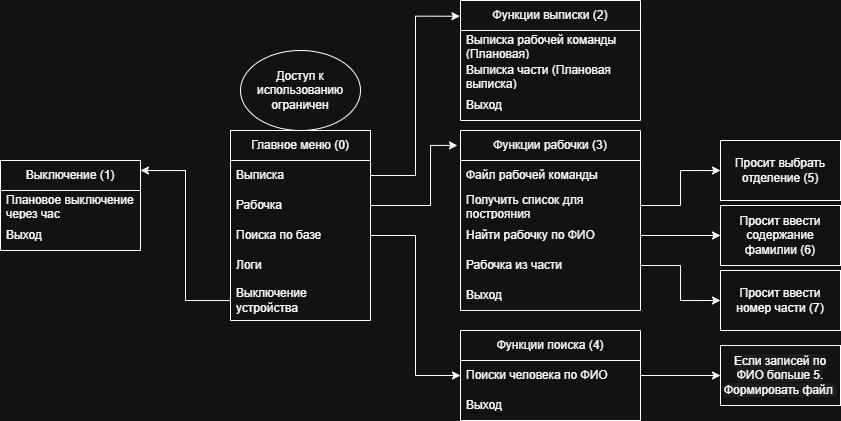

The diagram above was exported from draw.io. Its source (the exported page's mxGraphModel, read from the mxfile embedded in the PNG):
<mxGraphModel dx="1883" dy="629" grid="1" gridSize="10" guides="1" tooltips="1" connect="1" arrows="1" fold="1" page="1" pageScale="1" pageWidth="827" pageHeight="1169" math="0" shadow="0">
  <root>
    <mxCell id="0" />
    <mxCell id="1" parent="0" />
    <mxCell id="axfTV5EEDxLf-OMiJ9Dm-1" value="Главное меню (0)" style="swimlane;fontStyle=0;childLayout=stackLayout;horizontal=1;startSize=30;horizontalStack=0;resizeParent=1;resizeParentMax=0;resizeLast=0;collapsible=1;marginBottom=0;whiteSpace=wrap;html=1;" parent="1" vertex="1">
      <mxGeometry x="170" y="130" width="140" height="190" as="geometry" />
    </mxCell>
    <mxCell id="axfTV5EEDxLf-OMiJ9Dm-2" value="Выписка" style="text;strokeColor=none;fillColor=none;align=left;verticalAlign=middle;spacingLeft=4;spacingRight=4;overflow=hidden;points=[[0,0.5],[1,0.5]];portConstraint=eastwest;rotatable=0;whiteSpace=wrap;html=1;" parent="axfTV5EEDxLf-OMiJ9Dm-1" vertex="1">
      <mxGeometry y="30" width="140" height="30" as="geometry" />
    </mxCell>
    <mxCell id="axfTV5EEDxLf-OMiJ9Dm-3" value="Рабочка" style="text;strokeColor=none;fillColor=none;align=left;verticalAlign=middle;spacingLeft=4;spacingRight=4;overflow=hidden;points=[[0,0.5],[1,0.5]];portConstraint=eastwest;rotatable=0;whiteSpace=wrap;html=1;" parent="axfTV5EEDxLf-OMiJ9Dm-1" vertex="1">
      <mxGeometry y="60" width="140" height="30" as="geometry" />
    </mxCell>
    <mxCell id="axfTV5EEDxLf-OMiJ9Dm-4" value="Поиска по базе" style="text;strokeColor=none;fillColor=none;align=left;verticalAlign=middle;spacingLeft=4;spacingRight=4;overflow=hidden;points=[[0,0.5],[1,0.5]];portConstraint=eastwest;rotatable=0;whiteSpace=wrap;html=1;" parent="axfTV5EEDxLf-OMiJ9Dm-1" vertex="1">
      <mxGeometry y="90" width="140" height="30" as="geometry" />
    </mxCell>
    <mxCell id="axfTV5EEDxLf-OMiJ9Dm-25" value="Логи" style="text;strokeColor=none;fillColor=none;align=left;verticalAlign=middle;spacingLeft=4;spacingRight=4;overflow=hidden;points=[[0,0.5],[1,0.5]];portConstraint=eastwest;rotatable=0;whiteSpace=wrap;html=1;" parent="axfTV5EEDxLf-OMiJ9Dm-1" vertex="1">
      <mxGeometry y="120" width="140" height="30" as="geometry" />
    </mxCell>
    <mxCell id="axfTV5EEDxLf-OMiJ9Dm-26" value="Выключение устройства" style="text;strokeColor=none;fillColor=none;align=left;verticalAlign=middle;spacingLeft=4;spacingRight=4;overflow=hidden;points=[[0,0.5],[1,0.5]];portConstraint=eastwest;rotatable=0;whiteSpace=wrap;html=1;" parent="axfTV5EEDxLf-OMiJ9Dm-1" vertex="1">
      <mxGeometry y="150" width="140" height="40" as="geometry" />
    </mxCell>
    <mxCell id="axfTV5EEDxLf-OMiJ9Dm-6" value="Функции выписки (2)" style="swimlane;fontStyle=0;childLayout=stackLayout;horizontal=1;startSize=30;horizontalStack=0;resizeParent=1;resizeParentMax=0;resizeLast=0;collapsible=1;marginBottom=0;whiteSpace=wrap;html=1;" parent="1" vertex="1">
      <mxGeometry x="400" width="180" height="120" as="geometry" />
    </mxCell>
    <mxCell id="axfTV5EEDxLf-OMiJ9Dm-7" value="Выписка рабочей команды (Плановая)" style="text;strokeColor=none;fillColor=none;align=left;verticalAlign=middle;spacingLeft=4;spacingRight=4;overflow=hidden;points=[[0,0.5],[1,0.5]];portConstraint=eastwest;rotatable=0;whiteSpace=wrap;html=1;" parent="axfTV5EEDxLf-OMiJ9Dm-6" vertex="1">
      <mxGeometry y="30" width="180" height="30" as="geometry" />
    </mxCell>
    <mxCell id="axfTV5EEDxLf-OMiJ9Dm-10" value="Выписка части (Плановая выписка)" style="text;strokeColor=none;fillColor=none;align=left;verticalAlign=middle;spacingLeft=4;spacingRight=4;overflow=hidden;points=[[0,0.5],[1,0.5]];portConstraint=eastwest;rotatable=0;whiteSpace=wrap;html=1;" parent="axfTV5EEDxLf-OMiJ9Dm-6" vertex="1">
      <mxGeometry y="60" width="180" height="30" as="geometry" />
    </mxCell>
    <mxCell id="axfTV5EEDxLf-OMiJ9Dm-11" value="Выход" style="text;strokeColor=none;fillColor=none;align=left;verticalAlign=middle;spacingLeft=4;spacingRight=4;overflow=hidden;points=[[0,0.5],[1,0.5]];portConstraint=eastwest;rotatable=0;whiteSpace=wrap;html=1;" parent="axfTV5EEDxLf-OMiJ9Dm-6" vertex="1">
      <mxGeometry y="90" width="180" height="30" as="geometry" />
    </mxCell>
    <mxCell id="axfTV5EEDxLf-OMiJ9Dm-13" value="Функции рабочки (3)" style="swimlane;fontStyle=0;childLayout=stackLayout;horizontal=1;startSize=30;horizontalStack=0;resizeParent=1;resizeParentMax=0;resizeLast=0;collapsible=1;marginBottom=0;whiteSpace=wrap;html=1;" parent="1" vertex="1">
      <mxGeometry x="400" y="130" width="180" height="180" as="geometry" />
    </mxCell>
    <mxCell id="axfTV5EEDxLf-OMiJ9Dm-14" value="Файл рабочей команды" style="text;strokeColor=none;fillColor=none;align=left;verticalAlign=middle;spacingLeft=4;spacingRight=4;overflow=hidden;points=[[0,0.5],[1,0.5]];portConstraint=eastwest;rotatable=0;whiteSpace=wrap;html=1;" parent="axfTV5EEDxLf-OMiJ9Dm-13" vertex="1">
      <mxGeometry y="30" width="180" height="30" as="geometry" />
    </mxCell>
    <mxCell id="axfTV5EEDxLf-OMiJ9Dm-15" value="Получить список для построяния" style="text;strokeColor=none;fillColor=none;align=left;verticalAlign=middle;spacingLeft=4;spacingRight=4;overflow=hidden;points=[[0,0.5],[1,0.5]];portConstraint=eastwest;rotatable=0;whiteSpace=wrap;html=1;" parent="axfTV5EEDxLf-OMiJ9Dm-13" vertex="1">
      <mxGeometry y="60" width="180" height="30" as="geometry" />
    </mxCell>
    <mxCell id="axfTV5EEDxLf-OMiJ9Dm-17" value="Найти рабочку по ФИО" style="text;strokeColor=none;fillColor=none;align=left;verticalAlign=middle;spacingLeft=4;spacingRight=4;overflow=hidden;points=[[0,0.5],[1,0.5]];portConstraint=eastwest;rotatable=0;whiteSpace=wrap;html=1;" parent="axfTV5EEDxLf-OMiJ9Dm-13" vertex="1">
      <mxGeometry y="90" width="180" height="30" as="geometry" />
    </mxCell>
    <mxCell id="axfTV5EEDxLf-OMiJ9Dm-18" value="Рабочка из части" style="text;strokeColor=none;fillColor=none;align=left;verticalAlign=middle;spacingLeft=4;spacingRight=4;overflow=hidden;points=[[0,0.5],[1,0.5]];portConstraint=eastwest;rotatable=0;whiteSpace=wrap;html=1;" parent="axfTV5EEDxLf-OMiJ9Dm-13" vertex="1">
      <mxGeometry y="120" width="180" height="30" as="geometry" />
    </mxCell>
    <mxCell id="axfTV5EEDxLf-OMiJ9Dm-19" value="Выход" style="text;strokeColor=none;fillColor=none;align=left;verticalAlign=middle;spacingLeft=4;spacingRight=4;overflow=hidden;points=[[0,0.5],[1,0.5]];portConstraint=eastwest;rotatable=0;whiteSpace=wrap;html=1;" parent="axfTV5EEDxLf-OMiJ9Dm-13" vertex="1">
      <mxGeometry y="150" width="180" height="30" as="geometry" />
    </mxCell>
    <mxCell id="axfTV5EEDxLf-OMiJ9Dm-20" value="Функции поиска (4)" style="swimlane;fontStyle=0;childLayout=stackLayout;horizontal=1;startSize=30;horizontalStack=0;resizeParent=1;resizeParentMax=0;resizeLast=0;collapsible=1;marginBottom=0;whiteSpace=wrap;html=1;" parent="1" vertex="1">
      <mxGeometry x="400" y="330" width="180" height="90" as="geometry" />
    </mxCell>
    <mxCell id="axfTV5EEDxLf-OMiJ9Dm-21" value="Поиски человека по ФИО&amp;nbsp;" style="text;strokeColor=none;fillColor=none;align=left;verticalAlign=middle;spacingLeft=4;spacingRight=4;overflow=hidden;points=[[0,0.5],[1,0.5]];portConstraint=eastwest;rotatable=0;whiteSpace=wrap;html=1;" parent="axfTV5EEDxLf-OMiJ9Dm-20" vertex="1">
      <mxGeometry y="30" width="180" height="30" as="geometry" />
    </mxCell>
    <mxCell id="axfTV5EEDxLf-OMiJ9Dm-23" value="Выход" style="text;strokeColor=none;fillColor=none;align=left;verticalAlign=middle;spacingLeft=4;spacingRight=4;overflow=hidden;points=[[0,0.5],[1,0.5]];portConstraint=eastwest;rotatable=0;whiteSpace=wrap;html=1;" parent="axfTV5EEDxLf-OMiJ9Dm-20" vertex="1">
      <mxGeometry y="60" width="180" height="30" as="geometry" />
    </mxCell>
    <mxCell id="axfTV5EEDxLf-OMiJ9Dm-27" value="Выключение (1)" style="swimlane;fontStyle=0;childLayout=stackLayout;horizontal=1;startSize=30;horizontalStack=0;resizeParent=1;resizeParentMax=0;resizeLast=0;collapsible=1;marginBottom=0;whiteSpace=wrap;html=1;" parent="1" vertex="1">
      <mxGeometry x="-60" y="160" width="140" height="90" as="geometry" />
    </mxCell>
    <mxCell id="axfTV5EEDxLf-OMiJ9Dm-29" value="Плановое выключение через час" style="text;strokeColor=none;fillColor=none;align=left;verticalAlign=middle;spacingLeft=4;spacingRight=4;overflow=hidden;points=[[0,0.5],[1,0.5]];portConstraint=eastwest;rotatable=0;whiteSpace=wrap;html=1;" parent="axfTV5EEDxLf-OMiJ9Dm-27" vertex="1">
      <mxGeometry y="30" width="140" height="30" as="geometry" />
    </mxCell>
    <mxCell id="axfTV5EEDxLf-OMiJ9Dm-30" value="Выход" style="text;strokeColor=none;fillColor=none;align=left;verticalAlign=middle;spacingLeft=4;spacingRight=4;overflow=hidden;points=[[0,0.5],[1,0.5]];portConstraint=eastwest;rotatable=0;whiteSpace=wrap;html=1;" parent="axfTV5EEDxLf-OMiJ9Dm-27" vertex="1">
      <mxGeometry y="60" width="140" height="30" as="geometry" />
    </mxCell>
    <mxCell id="axfTV5EEDxLf-OMiJ9Dm-32" style="edgeStyle=orthogonalEdgeStyle;rounded=0;orthogonalLoop=1;jettySize=auto;html=1;entryX=1;entryY=0.111;entryDx=0;entryDy=0;entryPerimeter=0;" parent="1" source="axfTV5EEDxLf-OMiJ9Dm-26" target="axfTV5EEDxLf-OMiJ9Dm-27" edge="1">
      <mxGeometry relative="1" as="geometry" />
    </mxCell>
    <mxCell id="axfTV5EEDxLf-OMiJ9Dm-33" style="edgeStyle=orthogonalEdgeStyle;rounded=0;orthogonalLoop=1;jettySize=auto;html=1;entryX=-0.003;entryY=0.131;entryDx=0;entryDy=0;entryPerimeter=0;" parent="1" source="axfTV5EEDxLf-OMiJ9Dm-2" target="axfTV5EEDxLf-OMiJ9Dm-6" edge="1">
      <mxGeometry relative="1" as="geometry" />
    </mxCell>
    <mxCell id="axfTV5EEDxLf-OMiJ9Dm-34" style="edgeStyle=orthogonalEdgeStyle;rounded=0;orthogonalLoop=1;jettySize=auto;html=1;entryX=-0.017;entryY=0.083;entryDx=0;entryDy=0;entryPerimeter=0;" parent="1" source="axfTV5EEDxLf-OMiJ9Dm-3" target="axfTV5EEDxLf-OMiJ9Dm-13" edge="1">
      <mxGeometry relative="1" as="geometry">
        <Array as="points">
          <mxPoint x="370" y="205" />
          <mxPoint x="370" y="145" />
        </Array>
      </mxGeometry>
    </mxCell>
    <mxCell id="axfTV5EEDxLf-OMiJ9Dm-36" value="&lt;span style=&quot;color: rgb(255, 255, 255); font-family: Helvetica; font-size: 12px; font-style: normal; font-variant-ligatures: normal; font-variant-caps: normal; font-weight: 400; letter-spacing: normal; orphans: 2; text-align: center; text-indent: 0px; text-transform: none; widows: 2; word-spacing: 0px; -webkit-text-stroke-width: 0px; white-space: normal; background-color: rgb(27, 29, 30); text-decoration-thickness: initial; text-decoration-style: initial; text-decoration-color: initial; display: inline !important; float: none;&quot;&gt;Если записей по ФИО больше 5. Формировать файл&amp;nbsp;&lt;/span&gt;" style="rounded=0;whiteSpace=wrap;html=1;" parent="1" vertex="1">
      <mxGeometry x="660" y="345" width="120" height="60" as="geometry" />
    </mxCell>
    <mxCell id="axfTV5EEDxLf-OMiJ9Dm-37" style="edgeStyle=orthogonalEdgeStyle;rounded=0;orthogonalLoop=1;jettySize=auto;html=1;" parent="1" source="axfTV5EEDxLf-OMiJ9Dm-21" target="axfTV5EEDxLf-OMiJ9Dm-36" edge="1">
      <mxGeometry relative="1" as="geometry" />
    </mxCell>
    <mxCell id="axfTV5EEDxLf-OMiJ9Dm-38" style="edgeStyle=orthogonalEdgeStyle;rounded=0;orthogonalLoop=1;jettySize=auto;html=1;entryX=0;entryY=0.5;entryDx=0;entryDy=0;" parent="1" source="axfTV5EEDxLf-OMiJ9Dm-4" target="axfTV5EEDxLf-OMiJ9Dm-21" edge="1">
      <mxGeometry relative="1" as="geometry" />
    </mxCell>
    <mxCell id="axfTV5EEDxLf-OMiJ9Dm-40" value="Доступ к использованию&lt;div&gt;ограничен&lt;/div&gt;" style="ellipse;whiteSpace=wrap;html=1;" parent="1" vertex="1">
      <mxGeometry x="180" y="50" width="120" height="80" as="geometry" />
    </mxCell>
    <mxCell id="CCJ4JrHUc9M3PGSMedQe-1" value="Просит ввести содержание фамилии (6)" style="rounded=0;whiteSpace=wrap;html=1;" vertex="1" parent="1">
      <mxGeometry x="660" y="205" width="120" height="60" as="geometry" />
    </mxCell>
    <mxCell id="CCJ4JrHUc9M3PGSMedQe-2" style="edgeStyle=orthogonalEdgeStyle;rounded=0;orthogonalLoop=1;jettySize=auto;html=1;entryX=0;entryY=0.5;entryDx=0;entryDy=0;" edge="1" parent="1" source="axfTV5EEDxLf-OMiJ9Dm-17" target="CCJ4JrHUc9M3PGSMedQe-1">
      <mxGeometry relative="1" as="geometry" />
    </mxCell>
    <mxCell id="CCJ4JrHUc9M3PGSMedQe-3" value="Просит ввести номер части (7)" style="rounded=0;whiteSpace=wrap;html=1;" vertex="1" parent="1">
      <mxGeometry x="660" y="270" width="120" height="60" as="geometry" />
    </mxCell>
    <mxCell id="CCJ4JrHUc9M3PGSMedQe-4" style="edgeStyle=orthogonalEdgeStyle;rounded=0;orthogonalLoop=1;jettySize=auto;html=1;entryX=0;entryY=0.5;entryDx=0;entryDy=0;" edge="1" parent="1" source="axfTV5EEDxLf-OMiJ9Dm-18" target="CCJ4JrHUc9M3PGSMedQe-3">
      <mxGeometry relative="1" as="geometry" />
    </mxCell>
    <mxCell id="CCJ4JrHUc9M3PGSMedQe-5" value="Просит выбрать отделение (5)" style="rounded=0;whiteSpace=wrap;html=1;" vertex="1" parent="1">
      <mxGeometry x="660" y="140" width="120" height="60" as="geometry" />
    </mxCell>
    <mxCell id="CCJ4JrHUc9M3PGSMedQe-6" style="edgeStyle=orthogonalEdgeStyle;rounded=0;orthogonalLoop=1;jettySize=auto;html=1;entryX=0;entryY=0.5;entryDx=0;entryDy=0;" edge="1" parent="1" source="axfTV5EEDxLf-OMiJ9Dm-15" target="CCJ4JrHUc9M3PGSMedQe-5">
      <mxGeometry relative="1" as="geometry" />
    </mxCell>
  </root>
</mxGraphModel>